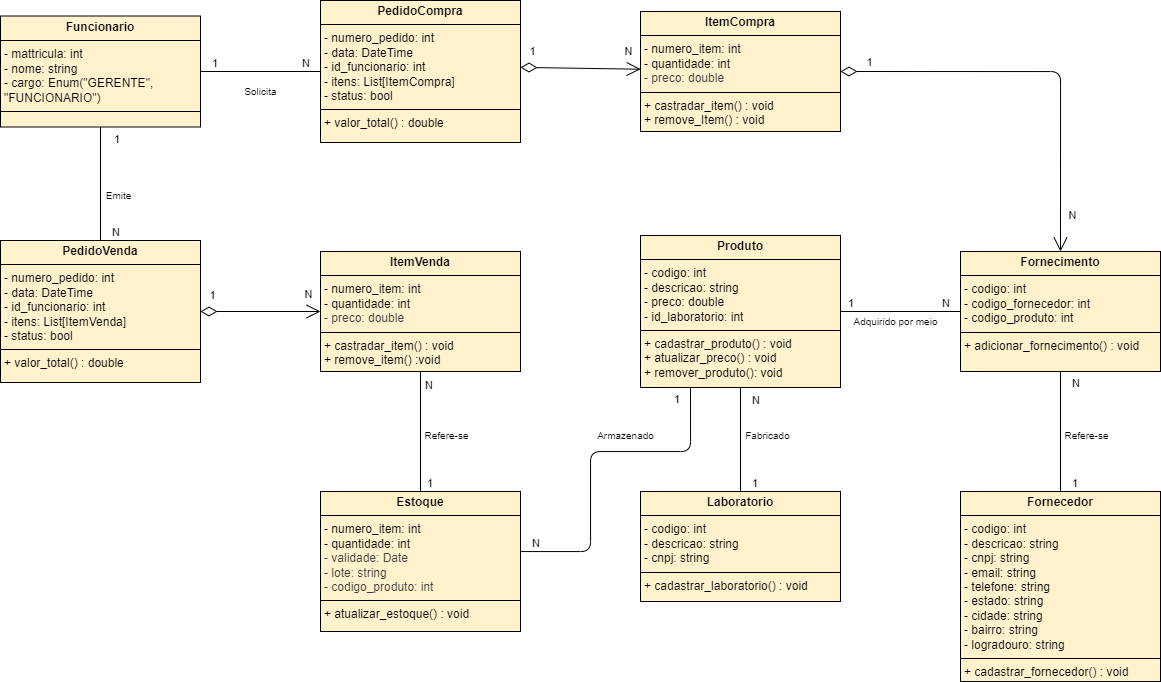

The diagram above was exported from draw.io. Its source (the exported page's mxGraphModel, read from the mxfile embedded in the PNG):
<mxGraphModel dx="1156" dy="793" grid="1" gridSize="10" guides="1" tooltips="1" connect="1" arrows="1" fold="1" page="1" pageScale="1" pageWidth="1169" pageHeight="827" background="#ffffff" math="0" shadow="0">
  <root>
    <mxCell id="0" />
    <mxCell id="1" parent="0" />
    <mxCell id="7" value="&lt;p style=&quot;margin:0px;margin-top:4px;text-align:center;&quot;&gt;&lt;b&gt;Funcionario&lt;/b&gt;&lt;/p&gt;&lt;hr size=&quot;1&quot; style=&quot;border-style:solid;&quot;&gt;&lt;p style=&quot;margin:0px;margin-left:4px;&quot;&gt;- mattricula: int&lt;/p&gt;&lt;p style=&quot;margin:0px;margin-left:4px;&quot;&gt;- nome: string&lt;/p&gt;&lt;p style=&quot;margin:0px;margin-left:4px;&quot;&gt;- cargo: Enum(&quot;GERENTE&quot;, &quot;FUNCIONARIO&quot;)&lt;/p&gt;&lt;hr size=&quot;1&quot; style=&quot;border-style:solid;&quot;&gt;&lt;p style=&quot;margin:0px;margin-left:4px;&quot;&gt;&lt;br&gt;&lt;br&gt;&lt;/p&gt;" style="verticalAlign=top;align=left;overflow=fill;html=1;whiteSpace=wrap;fillColor=#fff2cc;strokeColor=#000000;" parent="1" vertex="1">
      <mxGeometry x="9" y="82.5" width="200" height="111" as="geometry" />
    </mxCell>
    <mxCell id="13" value="&lt;p style=&quot;margin:0px;margin-top:4px;text-align:center;&quot;&gt;&lt;b&gt;PedidoCompra&lt;/b&gt;&lt;/p&gt;&lt;hr size=&quot;1&quot; style=&quot;border-style:solid;&quot;&gt;&lt;p style=&quot;margin:0px;margin-left:4px;&quot;&gt;- numero_pedido: int&lt;br&gt;&lt;/p&gt;&lt;p style=&quot;margin:0px;margin-left:4px;&quot;&gt;- data: DateTime&lt;/p&gt;&lt;p style=&quot;margin:0px;margin-left:4px;&quot;&gt;- id_funcionario: int&lt;/p&gt;&lt;p style=&quot;margin:0px;margin-left:4px;&quot;&gt;- itens: List[ItemCompra]&lt;/p&gt;&lt;p style=&quot;margin:0px;margin-left:4px;&quot;&gt;- status: bool&lt;/p&gt;&lt;hr size=&quot;1&quot; style=&quot;border-style:solid;&quot;&gt;&lt;p style=&quot;margin:0px;margin-left:4px;&quot;&gt;+ valor_total() : double&lt;/p&gt;" style="verticalAlign=top;align=left;overflow=fill;html=1;whiteSpace=wrap;fillColor=#fff2cc;strokeColor=#000000;" parent="1" vertex="1">
      <mxGeometry x="329" y="67" width="200" height="142" as="geometry" />
    </mxCell>
    <mxCell id="14" value="&lt;p style=&quot;margin:0px;margin-top:4px;text-align:center;&quot;&gt;&lt;b&gt;ItemCompra&lt;/b&gt;&lt;/p&gt;&lt;hr size=&quot;1&quot; style=&quot;border-style:solid;&quot;&gt;&lt;p style=&quot;margin:0px;margin-left:4px;&quot;&gt;&lt;span style=&quot;background-color: transparent;&quot;&gt;- numero_item: int&lt;/span&gt;&lt;/p&gt;&lt;p style=&quot;margin:0px;margin-left:4px;&quot;&gt;&lt;span style=&quot;background-color: transparent;&quot;&gt;- quantidade: int&lt;/span&gt;&lt;/p&gt;&lt;p style=&quot;margin:0px;margin-left:4px;&quot;&gt;&lt;span style=&quot;color: rgb(63, 63, 63);&quot;&gt;- preco: double&lt;/span&gt;&lt;span style=&quot;background-color: transparent;&quot;&gt;&lt;/span&gt;&lt;/p&gt;&lt;hr size=&quot;1&quot; style=&quot;border-style:solid;&quot;&gt;&lt;p style=&quot;margin:0px;margin-left:4px;&quot;&gt;+ castradar_item() : void&lt;br&gt;+ remove_Item() : void&lt;/p&gt;" style="verticalAlign=top;align=left;overflow=fill;html=1;whiteSpace=wrap;fillColor=#fff2cc;strokeColor=#000000;" parent="1" vertex="1">
      <mxGeometry x="649" y="78" width="200" height="120" as="geometry" />
    </mxCell>
    <mxCell id="15" value="&lt;p style=&quot;margin:0px;margin-top:4px;text-align:center;&quot;&gt;&lt;b&gt;Produto&lt;/b&gt;&lt;/p&gt;&lt;hr size=&quot;1&quot; style=&quot;border-style:solid;&quot;&gt;&lt;p style=&quot;margin:0px;margin-left:4px;&quot;&gt;- codigo: int&lt;/p&gt;&lt;p style=&quot;margin:0px;margin-left:4px;&quot;&gt;- descricao: string&lt;/p&gt;&lt;p style=&quot;margin:0px;margin-left:4px;&quot;&gt;- preco: double&lt;/p&gt;&lt;p style=&quot;margin:0px;margin-left:4px;&quot;&gt;- id_laboratorio: int&lt;/p&gt;&lt;hr size=&quot;1&quot; style=&quot;border-style:solid;&quot;&gt;&lt;p style=&quot;margin:0px;margin-left:4px;&quot;&gt;+ cadastrar_produto() : void&lt;br&gt;+ atualizar_preco() : void&lt;br&gt;+ remover_produto(): void&lt;/p&gt;" style="verticalAlign=top;align=left;overflow=fill;html=1;whiteSpace=wrap;fillColor=#fff2cc;strokeColor=#000000;" parent="1" vertex="1">
      <mxGeometry x="649" y="302" width="200" height="152" as="geometry" />
    </mxCell>
    <mxCell id="25" value="" style="endArrow=open;html=1;endSize=12;startArrow=diamondThin;startSize=14;startFill=0;align=left;verticalAlign=bottom;exitX=1;exitY=0.471;exitDx=0;exitDy=0;exitPerimeter=0;entryX=0.001;entryY=0.481;entryDx=0;entryDy=0;entryPerimeter=0;" parent="1" source="13" target="14" edge="1">
      <mxGeometry width="160" relative="1" as="geometry">
        <mxPoint x="289" y="258" as="sourcePoint" />
        <mxPoint x="609" y="128" as="targetPoint" />
      </mxGeometry>
    </mxCell>
    <mxCell id="37" value="1" style="edgeLabel;html=1;align=center;verticalAlign=middle;resizable=0;points=[];" parent="25" vertex="1" connectable="0">
      <mxGeometry x="-0.5988" y="1" relative="1" as="geometry">
        <mxPoint x="-12" y="-16" as="offset" />
      </mxGeometry>
    </mxCell>
    <mxCell id="39" value="N" style="edgeLabel;html=1;align=center;verticalAlign=middle;resizable=0;points=[];" parent="25" vertex="1" connectable="0">
      <mxGeometry x="0.6112" relative="1" as="geometry">
        <mxPoint x="11" y="-18" as="offset" />
      </mxGeometry>
    </mxCell>
    <mxCell id="31" value="" style="endArrow=none;html=1;edgeStyle=orthogonalEdgeStyle;exitX=1;exitY=0.5;exitDx=0;exitDy=0;entryX=0;entryY=0.5;entryDx=0;entryDy=0;" parent="1" source="7" target="13" edge="1">
      <mxGeometry relative="1" as="geometry">
        <mxPoint x="159" y="348" as="sourcePoint" />
        <mxPoint x="319" y="348" as="targetPoint" />
      </mxGeometry>
    </mxCell>
    <mxCell id="32" value="1" style="edgeLabel;resizable=0;html=1;align=left;verticalAlign=bottom;" parent="31" connectable="0" vertex="1">
      <mxGeometry x="-1" relative="1" as="geometry">
        <mxPoint x="10" as="offset" />
      </mxGeometry>
    </mxCell>
    <mxCell id="33" value="N" style="edgeLabel;resizable=0;html=1;align=right;verticalAlign=bottom;" parent="31" connectable="0" vertex="1">
      <mxGeometry x="1" relative="1" as="geometry">
        <mxPoint x="-10" as="offset" />
      </mxGeometry>
    </mxCell>
    <mxCell id="34" value="Solicita" style="text;html=1;align=center;verticalAlign=middle;resizable=0;points=[];autosize=1;strokeColor=none;fillColor=none;fontSize=10;spacing=1;" parent="1" vertex="1">
      <mxGeometry x="244" y="148" width="50" height="20" as="geometry" />
    </mxCell>
    <mxCell id="35" value="&lt;p style=&quot;margin:0px;margin-top:4px;text-align:center;&quot;&gt;&lt;b&gt;Fornecimento&lt;/b&gt;&lt;/p&gt;&lt;hr size=&quot;1&quot; style=&quot;border-style:solid;&quot;&gt;&lt;p style=&quot;margin:0px;margin-left:4px;&quot;&gt;- codigo: int&lt;br&gt;&lt;/p&gt;&lt;p style=&quot;margin:0px;margin-left:4px;&quot;&gt;- codigo_fornecedor: int&lt;br&gt;&lt;/p&gt;&lt;p style=&quot;margin:0px;margin-left:4px;&quot;&gt;- codigo_produto: int&lt;/p&gt;&lt;hr size=&quot;1&quot; style=&quot;border-style:solid;&quot;&gt;&lt;p style=&quot;margin:0px;margin-left:4px;&quot;&gt;+ adicionar_fornecimento() : void&lt;/p&gt;" style="verticalAlign=top;align=left;overflow=fill;html=1;whiteSpace=wrap;fillColor=#fff2cc;strokeColor=#000000;" parent="1" vertex="1">
      <mxGeometry x="969" y="318" width="200" height="120" as="geometry" />
    </mxCell>
    <mxCell id="36" value="" style="endArrow=open;html=1;endSize=12;startArrow=diamondThin;startSize=14;startFill=0;align=left;verticalAlign=bottom;exitX=1;exitY=0.5;exitDx=0;exitDy=0;entryX=0.5;entryY=0;entryDx=0;entryDy=0;edgeStyle=orthogonalEdgeStyle;" parent="1" source="14" target="35" edge="1">
      <mxGeometry width="160" relative="1" as="geometry">
        <mxPoint x="539" y="145" as="sourcePoint" />
        <mxPoint x="649" y="146" as="targetPoint" />
      </mxGeometry>
    </mxCell>
    <mxCell id="40" value="1" style="edgeLabel;html=1;align=center;verticalAlign=middle;resizable=0;points=[];" parent="36" vertex="1" connectable="0">
      <mxGeometry x="-0.7579" y="1" relative="1" as="geometry">
        <mxPoint x="-20" y="-9" as="offset" />
      </mxGeometry>
    </mxCell>
    <mxCell id="41" value="N" style="edgeLabel;html=1;align=center;verticalAlign=middle;resizable=0;points=[];" parent="36" vertex="1" connectable="0">
      <mxGeometry x="0.8156" y="-3" relative="1" as="geometry">
        <mxPoint x="14" as="offset" />
      </mxGeometry>
    </mxCell>
    <mxCell id="43" value="&lt;p style=&quot;margin:0px;margin-top:4px;text-align:center;&quot;&gt;&lt;b&gt;Fornecedor&lt;/b&gt;&lt;/p&gt;&lt;hr size=&quot;1&quot; style=&quot;border-style:solid;&quot;&gt;&lt;p style=&quot;margin:0px;margin-left:4px;&quot;&gt;- codigo: int&lt;br&gt;&lt;/p&gt;&lt;p style=&quot;margin:0px;margin-left:4px;&quot;&gt;&lt;span style=&quot;background-color: transparent;&quot;&gt;- descricao: string&lt;/span&gt;&lt;/p&gt;&lt;p style=&quot;margin:0px;margin-left:4px;&quot;&gt;&lt;span style=&quot;background-color: transparent;&quot;&gt;- cnpj: string&lt;/span&gt;&lt;/p&gt;&lt;p style=&quot;margin:0px;margin-left:4px;&quot;&gt;&lt;span style=&quot;background-color: transparent;&quot;&gt;- email: string&lt;/span&gt;&lt;/p&gt;&lt;p style=&quot;margin:0px;margin-left:4px;&quot;&gt;&lt;span style=&quot;background-color: transparent;&quot;&gt;- telefone: string&lt;/span&gt;&lt;/p&gt;&lt;p style=&quot;margin:0px;margin-left:4px;&quot;&gt;&lt;span style=&quot;background-color: transparent;&quot;&gt;- estado: string&lt;/span&gt;&lt;/p&gt;&lt;p style=&quot;margin:0px;margin-left:4px;&quot;&gt;&lt;span style=&quot;background-color: transparent;&quot;&gt;- cidade: string&lt;/span&gt;&lt;/p&gt;&lt;p style=&quot;margin:0px;margin-left:4px;&quot;&gt;- bairro: string&lt;/p&gt;&lt;p style=&quot;margin:0px;margin-left:4px;&quot;&gt;- logradouro: string&lt;/p&gt;&lt;hr size=&quot;1&quot; style=&quot;border-style:solid;&quot;&gt;&lt;p style=&quot;margin:0px;margin-left:4px;&quot;&gt;+ cadastrar_fornecedor() : void&lt;/p&gt;" style="verticalAlign=top;align=left;overflow=fill;html=1;whiteSpace=wrap;fillColor=#fff2cc;strokeColor=#000000;" parent="1" vertex="1">
      <mxGeometry x="969" y="558" width="200" height="190" as="geometry" />
    </mxCell>
    <mxCell id="44" value="" style="endArrow=none;html=1;edgeStyle=orthogonalEdgeStyle;exitX=0.5;exitY=0;exitDx=0;exitDy=0;" parent="1" source="43" target="35" edge="1">
      <mxGeometry relative="1" as="geometry">
        <mxPoint x="780" y="488" as="sourcePoint" />
        <mxPoint x="900" y="488" as="targetPoint" />
      </mxGeometry>
    </mxCell>
    <mxCell id="45" value="1" style="edgeLabel;resizable=0;html=1;align=left;verticalAlign=bottom;" parent="44" connectable="0" vertex="1">
      <mxGeometry x="-1" relative="1" as="geometry">
        <mxPoint x="10" as="offset" />
      </mxGeometry>
    </mxCell>
    <mxCell id="46" value="N" style="edgeLabel;resizable=0;html=1;align=right;verticalAlign=bottom;" parent="44" connectable="0" vertex="1">
      <mxGeometry x="1" relative="1" as="geometry">
        <mxPoint x="20" y="20" as="offset" />
      </mxGeometry>
    </mxCell>
    <mxCell id="47" value="&lt;div&gt;Refere-se&lt;/div&gt;" style="text;html=1;align=center;verticalAlign=middle;resizable=0;points=[];autosize=1;strokeColor=none;fillColor=none;fontSize=10;spacing=1;" parent="1" vertex="1">
      <mxGeometry x="1060" y="491.5" width="70" height="20" as="geometry" />
    </mxCell>
    <mxCell id="48" value="" style="endArrow=none;html=1;edgeStyle=orthogonalEdgeStyle;entryX=0;entryY=0.5;entryDx=0;entryDy=0;exitX=1;exitY=0.5;exitDx=0;exitDy=0;" parent="1" source="15" target="35" edge="1">
      <mxGeometry relative="1" as="geometry">
        <mxPoint x="869" y="318" as="sourcePoint" />
        <mxPoint x="649" y="368" as="targetPoint" />
      </mxGeometry>
    </mxCell>
    <mxCell id="49" value="1" style="edgeLabel;resizable=0;html=1;align=left;verticalAlign=bottom;" parent="48" connectable="0" vertex="1">
      <mxGeometry x="-1" relative="1" as="geometry">
        <mxPoint x="6" as="offset" />
      </mxGeometry>
    </mxCell>
    <mxCell id="50" value="N" style="edgeLabel;resizable=0;html=1;align=right;verticalAlign=bottom;" parent="48" connectable="0" vertex="1">
      <mxGeometry x="1" relative="1" as="geometry">
        <mxPoint x="-10" as="offset" />
      </mxGeometry>
    </mxCell>
    <mxCell id="51" value="Adquirido por meio" style="text;html=1;align=center;verticalAlign=middle;resizable=0;points=[];autosize=1;strokeColor=none;fillColor=none;fontSize=10;spacing=1;" parent="1" vertex="1">
      <mxGeometry x="849" y="378" width="110" height="20" as="geometry" />
    </mxCell>
    <mxCell id="53" value="&lt;p style=&quot;margin:0px;margin-top:4px;text-align:center;&quot;&gt;&lt;b&gt;Laboratorio&lt;/b&gt;&lt;/p&gt;&lt;hr size=&quot;1&quot; style=&quot;border-style:solid;&quot;&gt;&lt;p style=&quot;margin:0px;margin-left:4px;&quot;&gt;- codigo: int&lt;/p&gt;&lt;p style=&quot;margin:0px;margin-left:4px;&quot;&gt;- descricao: string&lt;/p&gt;&lt;p style=&quot;margin:0px;margin-left:4px;&quot;&gt;- cnpj: string&lt;/p&gt;&lt;hr size=&quot;1&quot; style=&quot;border-style:solid;&quot;&gt;&lt;p style=&quot;margin:0px;margin-left:4px;&quot;&gt;+ cadastrar_laboratorio() : void&lt;/p&gt;" style="verticalAlign=top;align=left;overflow=fill;html=1;whiteSpace=wrap;fillColor=#fff2cc;strokeColor=#000000;" parent="1" vertex="1">
      <mxGeometry x="649" y="558" width="200" height="110" as="geometry" />
    </mxCell>
    <mxCell id="54" value="" style="endArrow=none;html=1;edgeStyle=orthogonalEdgeStyle;exitX=0.5;exitY=0;exitDx=0;exitDy=0;entryX=0.5;entryY=1;entryDx=0;entryDy=0;" parent="1" source="53" target="15" edge="1">
      <mxGeometry relative="1" as="geometry">
        <mxPoint x="748" y="538" as="sourcePoint" />
        <mxPoint x="748" y="438" as="targetPoint" />
      </mxGeometry>
    </mxCell>
    <mxCell id="55" value="1" style="edgeLabel;resizable=0;html=1;align=left;verticalAlign=bottom;" parent="54" connectable="0" vertex="1">
      <mxGeometry x="-1" relative="1" as="geometry">
        <mxPoint x="10" as="offset" />
      </mxGeometry>
    </mxCell>
    <mxCell id="56" value="N" style="edgeLabel;resizable=0;html=1;align=right;verticalAlign=bottom;" parent="54" connectable="0" vertex="1">
      <mxGeometry x="1" relative="1" as="geometry">
        <mxPoint x="20" y="20" as="offset" />
      </mxGeometry>
    </mxCell>
    <mxCell id="57" value="&lt;div&gt;Fabricado&lt;/div&gt;" style="text;html=1;align=center;verticalAlign=middle;resizable=0;points=[];autosize=1;strokeColor=none;fillColor=none;fontSize=10;spacing=1;" parent="1" vertex="1">
      <mxGeometry x="741" y="491.5" width="70" height="20" as="geometry" />
    </mxCell>
    <mxCell id="58" value="&lt;p style=&quot;margin:0px;margin-top:4px;text-align:center;&quot;&gt;&lt;b&gt;ItemVenda&lt;/b&gt;&lt;/p&gt;&lt;hr size=&quot;1&quot; style=&quot;border-style:solid;&quot;&gt;&lt;p style=&quot;margin: 0px 0px 0px 4px;&quot;&gt;&lt;span style=&quot;background-color: transparent;&quot;&gt;- numero_item: int&lt;/span&gt;&lt;/p&gt;&lt;p style=&quot;margin: 0px 0px 0px 4px;&quot;&gt;&lt;span style=&quot;background-color: transparent;&quot;&gt;- quantidade: int&lt;/span&gt;&lt;/p&gt;&lt;p style=&quot;margin: 0px 0px 0px 4px;&quot;&gt;&lt;span style=&quot;color: rgb(63, 63, 63);&quot;&gt;- preco: double&lt;/span&gt;&lt;/p&gt;&lt;hr size=&quot;1&quot; style=&quot;border-style:solid;&quot;&gt;&lt;p style=&quot;margin:0px;margin-left:4px;&quot;&gt;+ castradar_item() : void&lt;br&gt;+ remove_item() :void&lt;/p&gt;" style="verticalAlign=top;align=left;overflow=fill;html=1;whiteSpace=wrap;fillColor=#fff2cc;strokeColor=#000000;" parent="1" vertex="1">
      <mxGeometry x="329" y="318" width="200" height="120" as="geometry" />
    </mxCell>
    <mxCell id="62" value="" style="endArrow=none;html=1;edgeStyle=orthogonalEdgeStyle;entryX=0.5;entryY=0;entryDx=0;entryDy=0;exitX=0.5;exitY=1;exitDx=0;exitDy=0;" parent="1" source="58" target="67" edge="1">
      <mxGeometry relative="1" as="geometry">
        <mxPoint x="529" y="378" as="sourcePoint" />
        <mxPoint x="649" y="378" as="targetPoint" />
      </mxGeometry>
    </mxCell>
    <mxCell id="63" value="N" style="edgeLabel;resizable=0;html=1;align=left;verticalAlign=bottom;" parent="62" connectable="0" vertex="1">
      <mxGeometry x="-1" relative="1" as="geometry">
        <mxPoint x="3" y="22" as="offset" />
      </mxGeometry>
    </mxCell>
    <mxCell id="64" value="1" style="edgeLabel;resizable=0;html=1;align=right;verticalAlign=bottom;" parent="62" connectable="0" vertex="1">
      <mxGeometry x="1" relative="1" as="geometry">
        <mxPoint x="13" as="offset" />
      </mxGeometry>
    </mxCell>
    <mxCell id="65" value="Refere-se" style="text;html=1;align=center;verticalAlign=middle;resizable=0;points=[];autosize=1;strokeColor=none;fillColor=none;fontSize=10;spacing=1;" parent="1" vertex="1">
      <mxGeometry x="420" y="491.5" width="70" height="20" as="geometry" />
    </mxCell>
    <mxCell id="67" value="&lt;p style=&quot;margin:0px;margin-top:4px;text-align:center;&quot;&gt;&lt;b&gt;Estoque&lt;/b&gt;&lt;/p&gt;&lt;hr size=&quot;1&quot; style=&quot;border-style:solid;&quot;&gt;&lt;p style=&quot;margin: 0px 0px 0px 4px;&quot;&gt;&lt;span style=&quot;background-color: transparent;&quot;&gt;- numero_item: int&lt;/span&gt;&lt;/p&gt;&lt;p style=&quot;margin: 0px 0px 0px 4px;&quot;&gt;&lt;span style=&quot;background-color: transparent;&quot;&gt;- quantidade: int&lt;/span&gt;&lt;/p&gt;&lt;p style=&quot;margin: 0px 0px 0px 4px;&quot;&gt;&lt;span style=&quot;color: rgb(63, 63, 63);&quot;&gt;- validade: Date&lt;/span&gt;&lt;/p&gt;&lt;p style=&quot;margin: 0px 0px 0px 4px;&quot;&gt;&lt;span style=&quot;color: rgb(63, 63, 63);&quot;&gt;- lote: string&lt;/span&gt;&lt;/p&gt;&lt;p style=&quot;margin: 0px 0px 0px 4px;&quot;&gt;&lt;span style=&quot;color: rgb(63, 63, 63);&quot;&gt;- codigo_produto: int&lt;/span&gt;&lt;/p&gt;&lt;hr size=&quot;1&quot; style=&quot;border-style:solid;&quot;&gt;&lt;p style=&quot;margin:0px;margin-left:4px;&quot;&gt;+ atualizar_estoque() : void&lt;/p&gt;" style="verticalAlign=top;align=left;overflow=fill;html=1;whiteSpace=wrap;fillColor=#fff2cc;strokeColor=#000000;" parent="1" vertex="1">
      <mxGeometry x="329" y="558" width="200" height="140" as="geometry" />
    </mxCell>
    <mxCell id="68" value="" style="endArrow=none;html=1;edgeStyle=orthogonalEdgeStyle;entryX=0.25;entryY=1;entryDx=0;entryDy=0;" parent="1" source="67" target="15" edge="1">
      <mxGeometry relative="1" as="geometry">
        <mxPoint x="589" y="611.5" as="sourcePoint" />
        <mxPoint x="589" y="491.5" as="targetPoint" />
        <Array as="points">
          <mxPoint x="599" y="618" />
          <mxPoint x="599" y="518" />
          <mxPoint x="699" y="518" />
        </Array>
      </mxGeometry>
    </mxCell>
    <mxCell id="69" value="N" style="edgeLabel;resizable=0;html=1;align=left;verticalAlign=bottom;" parent="68" connectable="0" vertex="1">
      <mxGeometry x="-1" relative="1" as="geometry">
        <mxPoint x="10" as="offset" />
      </mxGeometry>
    </mxCell>
    <mxCell id="70" value="1" style="edgeLabel;resizable=0;html=1;align=right;verticalAlign=bottom;" parent="68" connectable="0" vertex="1">
      <mxGeometry x="1" relative="1" as="geometry">
        <mxPoint x="-10" y="20" as="offset" />
      </mxGeometry>
    </mxCell>
    <mxCell id="71" value="&lt;div&gt;Armazenado&lt;/div&gt;" style="text;html=1;align=center;verticalAlign=middle;resizable=0;points=[];autosize=1;strokeColor=none;fillColor=none;fontSize=10;spacing=1;" parent="1" vertex="1">
      <mxGeometry x="594" y="491.5" width="80" height="20" as="geometry" />
    </mxCell>
    <mxCell id="72" value="&lt;p style=&quot;margin:0px;margin-top:4px;text-align:center;&quot;&gt;&lt;b&gt;PedidoVenda&lt;/b&gt;&lt;/p&gt;&lt;hr size=&quot;1&quot; style=&quot;border-style:solid;&quot;&gt;&lt;p style=&quot;margin:0px;margin-left:4px;&quot;&gt;&lt;span style=&quot;background-color: transparent;&quot;&gt;- numero_pedido: int&lt;/span&gt;&lt;/p&gt;&lt;p style=&quot;margin:0px;margin-left:4px;&quot;&gt;&lt;span style=&quot;background-color: transparent;&quot;&gt;- data: DateTime&lt;/span&gt;&lt;/p&gt;&lt;p style=&quot;margin:0px;margin-left:4px;&quot;&gt;&lt;span style=&quot;background-color: transparent;&quot;&gt;- id_funcionario: int&lt;/span&gt;&lt;/p&gt;&lt;p style=&quot;margin:0px;margin-left:4px;&quot;&gt;- itens: List[ItemVenda]&lt;/p&gt;&lt;p style=&quot;margin:0px;margin-left:4px;&quot;&gt;- status: bool&lt;/p&gt;&lt;hr size=&quot;1&quot; style=&quot;border-style:solid;&quot;&gt;&lt;p style=&quot;margin:0px;margin-left:4px;&quot;&gt;+ valor_total() : double&lt;/p&gt;" style="verticalAlign=top;align=left;overflow=fill;html=1;whiteSpace=wrap;fillColor=#fff2cc;strokeColor=#000000;" parent="1" vertex="1">
      <mxGeometry x="9" y="307" width="200" height="142" as="geometry" />
    </mxCell>
    <mxCell id="77" value="" style="endArrow=none;html=1;edgeStyle=orthogonalEdgeStyle;exitX=0.5;exitY=0;exitDx=0;exitDy=0;entryX=0.5;entryY=1;entryDx=0;entryDy=0;" parent="1" source="72" target="7" edge="1">
      <mxGeometry relative="1" as="geometry">
        <mxPoint x="99" y="318" as="sourcePoint" />
        <mxPoint x="99" y="198" as="targetPoint" />
      </mxGeometry>
    </mxCell>
    <mxCell id="78" value="N" style="edgeLabel;resizable=0;html=1;align=left;verticalAlign=bottom;" parent="77" connectable="0" vertex="1">
      <mxGeometry x="-1" relative="1" as="geometry">
        <mxPoint x="10" as="offset" />
      </mxGeometry>
    </mxCell>
    <mxCell id="79" value="1" style="edgeLabel;resizable=0;html=1;align=right;verticalAlign=bottom;" parent="77" connectable="0" vertex="1">
      <mxGeometry x="1" relative="1" as="geometry">
        <mxPoint x="20" y="20" as="offset" />
      </mxGeometry>
    </mxCell>
    <mxCell id="80" value="&lt;div&gt;Emite&lt;/div&gt;" style="text;html=1;align=center;verticalAlign=middle;resizable=0;points=[];autosize=1;strokeColor=none;fillColor=none;fontSize=10;spacing=1;" parent="1" vertex="1">
      <mxGeometry x="102" y="251.5" width="50" height="20" as="geometry" />
    </mxCell>
    <mxCell id="82" value="" style="endArrow=open;html=1;endSize=12;startArrow=diamondThin;startSize=14;startFill=0;align=left;verticalAlign=bottom;exitX=1;exitY=0.5;exitDx=0;exitDy=0;entryX=0;entryY=0.5;entryDx=0;entryDy=0;" parent="1" source="72" target="58" edge="1">
      <mxGeometry width="160" relative="1" as="geometry">
        <mxPoint x="239" y="318" as="sourcePoint" />
        <mxPoint x="319" y="398" as="targetPoint" />
      </mxGeometry>
    </mxCell>
    <mxCell id="83" value="1" style="edgeLabel;html=1;align=center;verticalAlign=middle;resizable=0;points=[];" parent="82" vertex="1" connectable="0">
      <mxGeometry x="-0.5988" y="1" relative="1" as="geometry">
        <mxPoint x="-12" y="-16" as="offset" />
      </mxGeometry>
    </mxCell>
    <mxCell id="84" value="N" style="edgeLabel;html=1;align=center;verticalAlign=middle;resizable=0;points=[];" parent="82" vertex="1" connectable="0">
      <mxGeometry x="0.6112" relative="1" as="geometry">
        <mxPoint x="11" y="-18" as="offset" />
      </mxGeometry>
    </mxCell>
  </root>
</mxGraphModel>